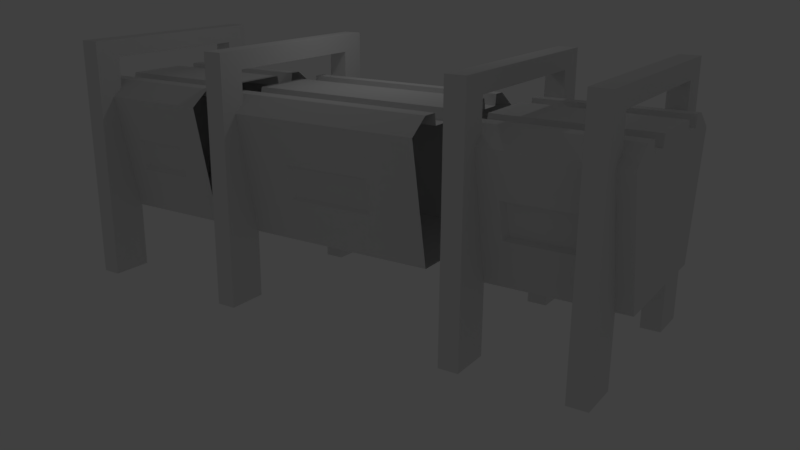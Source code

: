 # Source: house2.blend  (saved by Blender 2.79.0; exported with 4.5.12 LTS)
import bpy
from mathutils import Matrix  # noqa: F401  (used for matrix-valued properties, if any)

bpy.ops.wm.read_factory_settings(use_empty=True)
scene = bpy.context.scene
scene.name = 'Scene'

# ---- collections
col_collection_1 = bpy.data.collections.new('Collection 1'); scene.collection.children.link(col_collection_1)

# ---- materials (node trees are filled in below, after node groups)
mat_material = bpy.data.materials.new('Material')
mat_material.alpha_threshold = 0.0
mat_material.use_transparent_shadow = False
mat_material.roughness = 0.5

# ---- material node trees

# ---- world
world_world = bpy.data.worlds.new('World'); scene.world = world_world
world_world.color = (0.05088, 0.05088, 0.05088)
world_world.use_sun_shadow = False
world_world.sun_shadow_jitter_overblur = 0.0
world_world.cycles.sampling_method = 'MANUAL'

# ---- cameras
cam_camera = bpy.data.cameras.new('Camera')
cam_camera.clip_end = 100.0
cam_camera.lens = 35.0
cam_camera.sensor_width = 32.0
cam_camera.sensor_height = 18.0
cam_camera.ortho_scale = 7.314
cam_camera.dof.focus_distance = 0.0
cam_camera.dof.aperture_fstop = 128.0

# ---- lights
light_lamp = bpy.data.lights.new('Lamp', 'POINT')
light_lamp.transmission_factor = 0.0
light_lamp.cutoff_distance = 30.0
light_lamp.energy = 100.0
light_lamp.shadow_buffer_clip_start = 1.001
light_lamp.shadow_soft_size = 0.1
light_lamp.shadow_maximum_resolution = 0.006
light_lamp.use_absolute_resolution = True

# ---- meshes
me_plane_003 = bpy.data.meshes.new('Plane.003')
me_plane_003.from_pydata([(2.937, -2.94, 2.731), (-2.316, -3.978, 2.731), (-2.672, -3.534, 2.731), (-4.103, -3.55, 2.73), (-4.101, 3.461, 2.735), (-2.736, 3.481, 2.736), (-2.377, 3.963, 2.737), (2.887, 2.943, 2.743), (2.879, 4.712, 2.744), (-4.885, 4.642, 2.734), (-4.892, -4.723, 2.728), (2.983, -4.717, 2.737), (2.938, -2.94, 1.878), (-2.316, -3.978, 1.878), (-2.671, -3.534, 1.878), (-4.102, -3.55, 1.876), (-4.1, 3.461, 1.881), (-2.735, 3.481, 1.883), (-2.376, 3.962, 1.884), (2.887, 2.943, 1.889), (2.88, 4.712, 1.891), (-4.884, 4.642, 1.881), (-4.891, -4.723, 1.875), (2.984, -4.717, 1.884), (-2.379, 3.962, 3.465), (2.91, 2.952, 3.465), (-3.048, -3.021, 3.465), (-3.048, -2.512, 3.465), (-2.564, -2.449, 3.465), (-2.563, -1.558, 3.465), (-3.034, -1.456, 3.465), (-2.56, 1.405, 3.465), (2.904, -2.95, 3.465), (-3.031, 1.279, 3.465), (-2.546, 2.321, 3.465), (-3.044, 3.065, 3.465), (-2.35, -3.988, 3.465), (-3.042, 2.398, 3.465), (-2.379, 3.962, -3.1), (2.91, 2.952, -3.1), (2.904, -2.95, -3.1), (-2.35, -3.988, -3.1), (-3.048, -3.021, -3.1), (-3.048, -2.512, -3.1), (-2.564, -2.449, -3.1), (-2.563, -1.558, -3.1), (-3.034, -1.456, -3.1), (-3.031, 1.279, -3.1), (-2.56, 1.405, -3.1), (-2.546, 2.321, -3.1), (-3.042, 2.398, -3.1), (-3.044, 3.065, -3.1), (5.886, 2.982, 2.746), (5.879, 4.751, 2.747), (5.937, -2.901, 2.735), (5.982, -4.678, 2.741), (5.887, 2.982, 1.893), (5.88, 4.751, 1.894), (5.938, -2.902, 1.881), (5.983, -4.678, 1.887), (-0.4604, 3.595, 0.9723), (0.991, 3.318, 0.9723), (-0.4604, 3.595, -1.686), (0.991, 3.318, -1.686), (-0.4222, 3.458, -1.494), (0.8198, 3.181, -1.494), (-0.4222, 3.458, 0.7806), (0.8198, 3.181, 0.7806)], [], [(1, 2, 3, 4, 5, 6, 7, 8, 9, 10, 11, 0), (13, 12, 23, 22, 21, 20, 19, 18, 17, 16, 15, 14), (8, 7, 52, 53), (2, 1, 13, 14), (9, 8, 20, 21), (3, 2, 14, 15), (10, 9, 21, 22), (4, 3, 15, 16), (11, 10, 22, 23), (5, 4, 16, 17), (12, 0, 54, 58), (6, 5, 17, 18), (7, 6, 18, 19), (0, 11, 55, 54), (1, 0, 12, 13), (25, 24, 35, 37, 34, 31, 33, 30, 29, 28, 27, 26, 36, 32), (28, 44, 43, 27), (24, 38, 51, 35), (29, 45, 44, 28), (30, 46, 45, 29), (33, 47, 46, 30), (32, 40, 39, 25), (31, 48, 47, 33), (36, 41, 40, 32), (34, 49, 48, 31), (26, 42, 41, 36), (37, 50, 49, 34), (27, 43, 42, 26), (35, 51, 50, 37), (19, 20, 57, 56), (54, 55, 59, 58), (20, 8, 53, 57), (11, 23, 59, 55), (7, 19, 56, 52), (23, 12, 58, 59), (52, 56, 57, 53), (62, 64, 65, 63), (60, 24, 25, 61), (62, 38, 24, 60), (61, 25, 39, 63), (63, 39, 38, 62), (67, 65, 64, 66), (63, 65, 67, 61), (61, 67, 66, 60), (60, 66, 64, 62)])
_uv = me_plane_003.uv_layers.new(name='UVMap')
_uv.uv.foreach_set('vector', [0.2529, 0.9192, 0.2431, 0.9242, 0.2428, 0.952, 0.3792, 0.9519, 0.3795, 0.9254, 0.3889, 0.9184, 0.369, 0.816, 0.4034, 0.8161, 0.4021, 0.9671, 0.22, 0.9674, 0.22, 0.8146, 0.2545, 0.8152, 0.1705, 0.9192, 0.169, 0.8152, 0.2035, 0.8146, 0.2034, 0.9674, 0.02126, 0.967, 0.0201, 0.816, 0.05451, 0.8159, 0.03454, 0.9182, 0.0439, 0.9252, 0.04426, 0.9518, 0.1806, 0.952, 0.1804, 0.9242, 0.4034, 0.8161, 0.369, 0.816, 0.3696, 0.7576, 0.404, 0.7577, 0.8105, 0.8974, 0.8193, 0.8974, 0.8193, 0.9107, 0.8105, 0.9106, 0.4021, 0.9671, 0.4034, 0.8161, 0.42, 0.8162, 0.4187, 0.9673, 0.7882, 0.8974, 0.8105, 0.8974, 0.8105, 0.9106, 0.7882, 0.9106, 0.22, 0.9674, 0.4021, 0.9671, 0.4021, 0.9837, 0.22, 0.984, 0.6792, 0.8973, 0.7882, 0.8974, 0.7882, 0.9106, 0.6792, 0.9106, 0.22, 0.8146, 0.22, 0.9674, 0.2034, 0.9674, 0.2035, 0.8146, 0.658, 0.8973, 0.6792, 0.8973, 0.6792, 0.9106, 0.658, 0.9106, 0.9026, 0.9107, 0.9026, 0.8975, 0.9492, 0.8975, 0.9492, 0.9107, 0.6486, 0.8973, 0.658, 0.8973, 0.658, 0.9106, 0.6486, 0.9106, 0.5653, 0.8973, 0.6486, 0.8973, 0.6486, 0.9106, 0.5653, 0.9106, 0.2545, 0.8152, 0.22, 0.8146, 0.2201, 0.7563, 0.2547, 0.7569, 0.8193, 0.8974, 0.9026, 0.8975, 0.9026, 0.9107, 0.8193, 0.9107, 0.2428, 0.2564, 0.2428, 0.0989, 0.2722, 0.08472, 0.283, 0.06841, 0.2963, 0.07447, 0.3308, 0.0799, 0.3333, 0.07474, 0.3649, 0.08086, 0.365, 0.08652, 0.4333, 0.101, 0.4473, 0.1031, 0.447, 0.118, 0.471, 0.1433, 0.4124, 0.2885, 0.8788, 0.2779, 0.8788, 0.02266, 0.8977, 0.02266, 0.8977, 0.2779, 0.2428, 0.0989, 0.05085, 0.0989, 0.05085, 0.06627, 0.2428, 0.06627, 0.8442, 0.2779, 0.8442, 0.02266, 0.8788, 0.02266, 0.8788, 0.2779, 0.8254, 0.2779, 0.8254, 0.02266, 0.8442, 0.02266, 0.8442, 0.2779, 0.2599, 0.6049, 0.2599, 0.4134, 0.3396, 0.4134, 0.3396, 0.6049, 0.2428, 0.4289, 0.05085, 0.4289, 0.05085, 0.2564, 0.2428, 0.2564, 0.8061, 0.2779, 0.8061, 0.02266, 0.825, 0.02266, 0.825, 0.2779, 0.2428, 0.5855, 0.05085, 0.5855, 0.05085, 0.4289, 0.2428, 0.4289, 0.7705, 0.2779, 0.7705, 0.02266, 0.8061, 0.02266, 0.8061, 0.2779, 0.2428, 0.6204, 0.05085, 0.6204, 0.05085, 0.5855, 0.2428, 0.5855, 0.751, 0.2779, 0.751, 0.02266, 0.7705, 0.02266, 0.7705, 0.2779, 0.2428, 0.6353, 0.05085, 0.6353, 0.05085, 0.6204, 0.2428, 0.6204, 0.2428, 0.06627, 0.05085, 0.06627, 0.05085, 0.04675, 0.2428, 0.04675, 0.05451, 0.8159, 0.0201, 0.816, 0.01943, 0.7576, 0.05385, 0.7575, 0.9492, 0.8975, 0.9769, 0.8974, 0.9769, 0.9106, 0.9492, 0.9107, 0.42, 0.8162, 0.4034, 0.8161, 0.404, 0.7577, 0.4206, 0.7579, 0.22, 0.8146, 0.2035, 0.8146, 0.2035, 0.7563, 0.2201, 0.7563, 0.5653, 0.8973, 0.5653, 0.9106, 0.5186, 0.9106, 0.5186, 0.8973, 0.2035, 0.8146, 0.169, 0.8152, 0.1689, 0.7569, 0.2035, 0.7563, 0.5186, 0.8973, 0.5186, 0.9106, 0.4911, 0.9105, 0.4911, 0.8973, 0.753, 0.3387, 0.7652, 0.346, 0.7635, 0.4072, 0.7508, 0.4178, 0.1699, 0.156, 0.2428, 0.0989, 0.2428, 0.2564, 0.1699, 0.1992, 0.09221, 0.156, 0.05085, 0.0989, 0.2428, 0.0989, 0.1699, 0.156, 0.1699, 0.1992, 0.2428, 0.2564, 0.05085, 0.2564, 0.09221, 0.1992, 0.09221, 0.1992, 0.05085, 0.2564, 0.05085, 0.0989, 0.09221, 0.156, 0.8846, 0.5315, 0.752, 0.5315, 0.752, 0.4573, 0.8846, 0.4573, 0.7508, 0.4178, 0.7635, 0.4072, 0.8721, 0.4065, 0.8848, 0.4178, 0.8848, 0.4178, 0.8721, 0.4065, 0.8724, 0.3454, 0.8846, 0.3385, 0.8846, 0.3385, 0.8724, 0.3454, 0.7652, 0.346, 0.753, 0.3387])
me_plane_003.materials.append(mat_material)
me_plane_003.use_remesh_preserve_volume = False
me_plane_003.use_remesh_preserve_attributes = False
me_plane_003.use_mirror_vertex_groups = False
me_plane_003.update()
me_plane_001 = bpy.data.meshes.new('Plane.001')
me_plane_001.from_pydata([(-2.523, 3.956, 3.338), (2.767, 2.946, 3.338), (-2.707, -2.454, 3.338), (-2.707, -1.564, 3.338), (-2.703, 1.4, 3.338), (-2.69, 2.315, 3.338), (-3.188, 3.06, 3.338), (-2.493, -3.994, 3.338), (-3.191, -3.026, 3.338), (-3.191, -2.517, 3.338), (-3.177, -1.462, 3.338), (-3.174, 1.273, 3.338), (-3.186, 2.392, 3.338), (-0.6632, 3.627, 1.582), (0.9008, 3.276, 1.582), (2.76, -2.955, 3.338), (-0.6632, 3.627, -1.471), (0.9008, 3.276, -1.471), (2.76, -2.955, -3.227), (-2.493, -3.994, -3.227), (-3.191, -3.026, -3.227), (-3.191, -2.517, -3.227), (-2.707, -2.454, -3.227), (-2.707, -1.564, -3.227), (-3.177, -1.462, -3.227), (-3.174, 1.273, -3.227), (-2.703, 1.4, -3.227), (-2.69, 2.315, -3.227), (-3.186, 2.392, -3.227), (-3.188, 3.06, -3.227), (-2.467, -3.982, 3.338), (2.732, -2.954, 3.338), (2.794, -2.946, -1.726), (-2.46, -3.984, -1.726), (-2.816, -3.54, -1.726), (-4.246, -3.556, -1.727), (-4.244, 3.455, -1.723), (-2.88, 3.475, -1.721), (-2.52, 3.957, -1.72), (2.743, 2.937, -1.714), (2.736, 4.707, -1.713), (-5.028, 4.636, -1.723), (-5.035, -4.728, -1.729), (2.839, -4.722, -1.72), (2.795, -2.946, -2.579), (-2.459, -3.984, -2.579), (-2.815, -3.54, -2.579), (-4.246, -3.556, -2.581), (-4.243, 3.455, -2.576), (-2.879, 3.475, -2.574), (-2.519, 3.957, -2.573), (2.744, 2.937, -2.568), (2.737, 4.707, -2.566), (-5.027, 4.636, -2.576), (-5.034, -4.729, -2.583), (2.84, -4.722, -2.573), (2.794, -2.946, 3.274), (-2.46, -3.984, 3.274), (-2.816, -3.54, 3.274), (-4.246, -3.556, 3.273), (-4.244, 3.455, 3.277), (-2.88, 3.475, 3.279), (-2.52, 3.957, 3.28), (2.743, 2.937, 3.286), (2.736, 4.707, 3.287), (-5.028, 4.636, 3.277), (-5.035, -4.728, 3.271), (2.839, -4.722, 3.28), (2.795, -2.946, 2.421), (-2.459, -3.984, 2.421), (-2.815, -3.54, 2.421), (-4.246, -3.556, 2.419), (-4.243, 3.455, 2.424), (-2.879, 3.475, 2.426), (-2.519, 3.957, 2.427), (2.744, 2.937, 2.432), (2.737, 4.707, 2.434), (-5.027, 4.636, 2.424), (-5.034, -4.729, 2.417), (2.84, -4.722, 2.427), (5.743, 2.976, -1.711), (5.735, 4.745, -1.71), (5.793, -2.907, -1.722), (5.839, -4.684, -1.716), (5.744, 2.976, -2.564), (5.736, 4.745, -2.563), (5.794, -2.907, -2.576), (5.84, -4.684, -2.57), (5.743, 2.976, 3.289), (5.735, 4.745, 3.29), (5.793, -2.907, 3.278), (5.839, -4.684, 3.284), (5.744, 2.976, 2.436), (5.736, 4.745, 2.437), (5.794, -2.907, 2.424), (5.84, -4.684, 2.43), (-2.523, 3.956, -3.227), (2.767, 2.946, -3.227), (-0.6175, 3.398, 1.42), (0.7809, 3.047, 1.42), (-0.6175, 3.398, -1.309), (0.7809, 3.047, -1.309)], [(15, 30), (30, 31)], [(2, 22, 21, 9), (97, 18, 19, 20, 21, 22, 23, 24, 25, 26, 27, 28, 29, 96), (0, 96, 29, 6), (3, 23, 22, 2), (10, 24, 23, 3), (13, 98, 100, 16), (11, 25, 24, 10), (15, 18, 97, 1), (4, 26, 25, 11), (7, 19, 18, 15), (5, 27, 26, 4), (8, 20, 19, 7), (12, 28, 27, 5), (9, 21, 20, 8), (6, 29, 28, 12), (33, 34, 35, 36, 37, 38, 39, 40, 41, 42, 43, 32), (45, 44, 55, 54, 53, 52, 51, 50, 49, 48, 47, 46), (44, 32, 82, 86), (34, 33, 45, 46), (41, 40, 52, 53), (35, 34, 46, 47), (42, 41, 53, 54), (36, 35, 47, 48), (43, 42, 54, 55), (37, 36, 48, 49), (67, 79, 95, 91), (38, 37, 49, 50), (39, 38, 50, 51), (40, 39, 80, 81), (33, 32, 44, 45), (57, 58, 59, 60, 61, 62, 63, 64, 65, 66, 67, 56), (69, 68, 79, 78, 77, 76, 75, 74, 73, 72, 71, 70), (58, 57, 69, 70), (65, 64, 76, 77), (59, 58, 70, 71), (66, 65, 77, 78), (60, 59, 71, 72), (67, 66, 78, 79), (61, 60, 72, 73), (52, 40, 81, 85), (62, 61, 73, 74), (63, 62, 74, 75), (79, 68, 94, 95), (57, 56, 68, 69), (51, 52, 85, 84), (82, 83, 87, 86), (75, 76, 93, 92), (90, 91, 95, 94), (56, 67, 91, 90), (76, 64, 89, 93), (64, 63, 88, 89), (68, 56, 90, 94), (39, 51, 84, 80), (80, 84, 85, 81), (55, 44, 86, 87), (63, 75, 92, 88), (43, 55, 87, 83), (32, 43, 83, 82), (88, 92, 93, 89), (13, 0, 1, 14), (17, 97, 96, 16), (16, 96, 0, 13), (14, 1, 97, 17), (99, 101, 100, 98), (14, 99, 98, 13), (17, 101, 99, 14), (16, 100, 101, 17)])
_uv = me_plane_001.uv_layers.new(name='UVMap')
_uv.uv.foreach_set('vector', [0.9253, 0.2322, 0.9253, 0.05396, 0.9385, 0.05396, 0.9385, 0.2322, 0.2344, 0.245, 0.07656, 0.275, 0.02198, 0.1398, 0.04428, 0.1162, 0.04401, 0.1024, 0.05713, 0.1004, 0.1206, 0.08693, 0.1208, 0.08166, 0.1502, 0.07597, 0.1525, 0.08077, 0.1846, 0.07572, 0.197, 0.07008, 0.207, 0.08526, 0.2344, 0.09846, 0.4131, 0.09846, 0.2344, 0.09846, 0.2344, 0.06808, 0.4131, 0.06808, 0.9011, 0.2322, 0.9011, 0.05396, 0.9253, 0.05396, 0.9253, 0.2322, 0.888, 0.2322, 0.888, 0.05396, 0.9011, 0.05396, 0.9011, 0.2322, 0.8471, 0.3905, 0.8549, 0.3842, 0.9271, 0.3841, 0.9347, 0.3912, 0.1222, 0.5699, 0.1222, 0.3917, 0.1964, 0.3917, 0.1964, 0.5699, 0.4131, 0.4057, 0.2344, 0.4057, 0.2344, 0.245, 0.4131, 0.245, 0.8744, 0.2322, 0.8744, 0.05396, 0.8876, 0.05396, 0.8876, 0.2322, 0.4131, 0.5515, 0.2344, 0.5515, 0.2344, 0.4057, 0.4131, 0.4057, 0.8495, 0.2322, 0.8495, 0.05396, 0.8744, 0.05396, 0.8744, 0.2322, 0.4131, 0.5839, 0.2344, 0.5839, 0.2344, 0.5515, 0.4131, 0.5515, 0.8359, 0.2322, 0.8359, 0.05396, 0.8495, 0.05396, 0.8495, 0.2322, 0.4131, 0.5978, 0.2344, 0.5978, 0.2344, 0.5839, 0.4131, 0.5839, 0.4131, 0.06808, 0.2344, 0.06808, 0.2344, 0.04991, 0.4131, 0.04991, 0.3593, 0.8789, 0.351, 0.8831, 0.3508, 0.9064, 0.465, 0.9063, 0.4653, 0.884, 0.4732, 0.8782, 0.4565, 0.7924, 0.4854, 0.7924, 0.4843, 0.919, 0.3317, 0.9192, 0.3317, 0.7912, 0.3606, 0.7918, 0.2902, 0.8789, 0.289, 0.7917, 0.3178, 0.7912, 0.3178, 0.9192, 0.1652, 0.9189, 0.1642, 0.7924, 0.193, 0.7923, 0.1763, 0.878, 0.1841, 0.8839, 0.1844, 0.9061, 0.2987, 0.9063, 0.2985, 0.883, 0.7512, 0.9894, 0.7512, 0.9662, 0.8326, 0.9662, 0.8326, 0.9894, 0.5904, 0.966, 0.6059, 0.9661, 0.6059, 0.9892, 0.5904, 0.9892, 0.4843, 0.919, 0.4854, 0.7924, 0.4993, 0.7926, 0.4982, 0.9191, 0.5516, 0.9661, 0.5904, 0.966, 0.5904, 0.9892, 0.5516, 0.9892, 0.3317, 0.9192, 0.4843, 0.919, 0.4843, 0.9329, 0.3317, 0.9331, 0.3613, 0.9659, 0.5516, 0.9661, 0.5516, 0.9892, 0.3613, 0.9891, 0.3317, 0.7912, 0.3317, 0.9192, 0.3178, 0.9192, 0.3178, 0.7912, 0.3242, 0.9659, 0.3613, 0.9659, 0.3613, 0.9891, 0.3242, 0.9891, 0.705, 0.7898, 0.6912, 0.7898, 0.6912, 0.741, 0.7051, 0.741, 0.3079, 0.9659, 0.3242, 0.9659, 0.3242, 0.9891, 0.3079, 0.989, 0.1624, 0.9659, 0.3079, 0.9659, 0.3079, 0.989, 0.1624, 0.989, 0.4854, 0.7924, 0.4565, 0.7924, 0.457, 0.7435, 0.4859, 0.7435, 0.6059, 0.9661, 0.7512, 0.9662, 0.7512, 0.9894, 0.6059, 0.9892, 0.7326, 0.8775, 0.7243, 0.8816, 0.7241, 0.9049, 0.8384, 0.9048, 0.8387, 0.8826, 0.8465, 0.8767, 0.8298, 0.7909, 0.8587, 0.791, 0.8576, 0.9176, 0.705, 0.9178, 0.705, 0.7898, 0.7339, 0.7903, 0.6635, 0.8774, 0.6623, 0.7903, 0.6912, 0.7898, 0.6911, 0.9178, 0.5385, 0.9174, 0.5375, 0.7909, 0.5664, 0.7909, 0.5496, 0.8766, 0.5575, 0.8825, 0.5578, 0.9047, 0.672, 0.9049, 0.6718, 0.8816, 0.5904, 0.9421, 0.6059, 0.9421, 0.6059, 0.9653, 0.5904, 0.9653, 0.8576, 0.9176, 0.8587, 0.791, 0.8726, 0.7911, 0.8715, 0.9177, 0.5516, 0.9421, 0.5904, 0.9421, 0.5904, 0.9653, 0.5516, 0.9653, 0.705, 0.9178, 0.8576, 0.9176, 0.8576, 0.9315, 0.705, 0.9317, 0.3613, 0.942, 0.5516, 0.9421, 0.5516, 0.9653, 0.3613, 0.9651, 0.705, 0.7898, 0.705, 0.9178, 0.6911, 0.9178, 0.6912, 0.7898, 0.3242, 0.942, 0.3613, 0.942, 0.3613, 0.9651, 0.3242, 0.9651, 0.4993, 0.7926, 0.4854, 0.7924, 0.4859, 0.7435, 0.4998, 0.7437, 0.3079, 0.9419, 0.3242, 0.942, 0.3242, 0.9651, 0.3079, 0.9651, 0.1624, 0.9419, 0.3079, 0.9419, 0.3079, 0.9651, 0.1624, 0.9651, 0.6912, 0.7898, 0.6623, 0.7903, 0.6622, 0.7414, 0.6912, 0.741, 0.6059, 0.9421, 0.7512, 0.9423, 0.7512, 0.9654, 0.6059, 0.9653, 0.193, 0.7923, 0.1642, 0.7924, 0.1637, 0.7435, 0.1925, 0.7434, 0.8326, 0.9662, 0.8809, 0.9661, 0.8809, 0.9892, 0.8326, 0.9894, 0.5664, 0.7909, 0.5375, 0.7909, 0.537, 0.7421, 0.5658, 0.742, 0.8326, 0.9423, 0.8809, 0.9421, 0.8809, 0.9653, 0.8326, 0.9654, 0.7339, 0.7903, 0.705, 0.7898, 0.7051, 0.741, 0.7341, 0.7414, 0.8726, 0.7911, 0.8587, 0.791, 0.8592, 0.7421, 0.8731, 0.7423, 0.8587, 0.791, 0.8298, 0.7909, 0.8304, 0.7421, 0.8592, 0.7421, 0.7512, 0.9654, 0.7512, 0.9423, 0.8326, 0.9423, 0.8326, 0.9654, 0.1624, 0.9659, 0.1624, 0.989, 0.08099, 0.989, 0.08099, 0.9659, 0.08099, 0.9659, 0.08099, 0.989, 0.03297, 0.989, 0.03297, 0.9658, 0.3178, 0.7912, 0.289, 0.7917, 0.2888, 0.7428, 0.3178, 0.7424, 0.1624, 0.9419, 0.1624, 0.9651, 0.08099, 0.9651, 0.08099, 0.9419, 0.3317, 0.7912, 0.3178, 0.7912, 0.3178, 0.7424, 0.3317, 0.7424, 0.3606, 0.7918, 0.3317, 0.7912, 0.3317, 0.7424, 0.3607, 0.7429, 0.08099, 0.9419, 0.08099, 0.9651, 0.03297, 0.9651, 0.03297, 0.9419, 0.3653, 0.1463, 0.4131, 0.09846, 0.4131, 0.245, 0.3653, 0.1972, 0.2822, 0.1972, 0.2344, 0.245, 0.2344, 0.09846, 0.2822, 0.1463, 0.2822, 0.1463, 0.2344, 0.09846, 0.4131, 0.09846, 0.3653, 0.1463, 0.3653, 0.1972, 0.4131, 0.245, 0.2344, 0.245, 0.2822, 0.1972, 0.8724, 0.5275, 0.7683, 0.5232, 0.771, 0.4591, 0.875, 0.4635, 0.8491, 0.3316, 0.8583, 0.3397, 0.8549, 0.3842, 0.8471, 0.3905, 0.9367, 0.3316, 0.9271, 0.3388, 0.8583, 0.3397, 0.8491, 0.3316, 0.9347, 0.3912, 0.9271, 0.3841, 0.9271, 0.3388, 0.9367, 0.3316])
me_plane_001.materials.append(mat_material)
me_plane_001.use_remesh_preserve_volume = False
me_plane_001.use_remesh_preserve_attributes = False
me_plane_001.use_mirror_vertex_groups = False
me_plane_001.update()
me_plane_002 = bpy.data.meshes.new('Plane.002')
me_plane_002.from_pydata([(-2.995, -1.455, 4.952), (-2.992, 1.28, 4.952), (-3.006, 3.067, 4.952), (-3.009, -3.019, 4.952), (-3.009, -2.51, 4.952), (-2.526, -2.447, 4.952), (-2.522, 1.407, 4.952), (-0.4302, 3.604, 1.793), (1.093, 3.313, 1.793), (-2.311, -3.986, 4.952), (-2.508, 2.323, 4.952), (-3.004, 2.399, 4.952), (-0.4302, 3.604, -2.123), (1.093, 3.313, -2.123), (-2.995, -1.455, -4.461), (-3.006, 3.067, -4.461), (2.949, 2.954, 4.952), (2.942, -2.948, 4.952), (-2.525, -1.557, 4.952), (2.949, 2.954, -4.461), (2.942, -2.948, -4.461), (-2.311, -3.986, -4.461), (-3.009, -3.019, -4.461), (-3.009, -2.51, -4.461), (-2.526, -2.447, -4.461), (-2.525, -1.557, -4.461), (-2.992, 1.28, -4.461), (-2.522, 1.407, -4.461), (-2.508, 2.323, -4.461), (-3.004, 2.399, -4.461), (2.976, -2.938, 4.87), (-2.278, -3.977, 4.87), (-2.634, -3.533, 4.87), (-4.065, -3.549, 4.869), (-4.062, 3.462, 4.874), (-2.698, 3.483, 4.875), (-2.338, 3.964, 4.876), (2.925, 2.945, 4.882), (2.918, 4.714, 4.883), (-4.846, 4.644, 4.874), (-4.853, -4.721, 4.867), (3.021, -4.715, 4.877), (2.976, -2.939, 4.017), (-2.277, -3.977, 4.017), (-2.633, -3.533, 4.017), (-4.064, -3.549, 4.015), (-4.062, 3.462, 4.02), (-2.697, 3.483, 4.022), (-2.337, 3.964, 4.023), (2.926, 2.944, 4.029), (2.918, 4.714, 4.03), (-4.845, 4.643, 4.02), (-4.852, -4.721, 4.014), (3.022, -4.715, 4.023), (5.925, 2.983, 4.885), (5.917, 4.753, 4.887), (5.975, -2.9, 4.874), (6.021, -4.677, 4.88), (5.926, 2.983, 4.032), (5.918, 4.752, 4.033), (5.976, -2.9, 4.02), (6.022, -4.677, 4.027), (-2.341, 3.963, 4.952), (-2.341, 3.963, -4.461), (-0.3718, 3.459, 1.579), (0.9852, 3.2, 1.579), (-0.3718, 3.459, -1.91), (0.9852, 3.2, -1.91)], [], [(62, 63, 15, 2), (7, 64, 66, 12), (1, 26, 14, 0), (6, 27, 26, 1), (5, 24, 23, 4), (18, 25, 24, 5), (0, 14, 25, 18), (17, 20, 19, 16), (9, 17, 20, 21), (10, 28, 27, 6), (3, 22, 21, 9), (11, 29, 28, 10), (4, 23, 22, 3), (2, 15, 29, 11), (31, 32, 33, 34, 35, 36, 37, 38, 39, 40, 41, 30), (43, 42, 53, 52, 51, 50, 49, 48, 47, 46, 45, 44), (37, 49, 58, 54), (32, 31, 43, 44), (39, 38, 50, 51), (33, 32, 44, 45), (40, 39, 51, 52), (34, 33, 45, 46), (41, 40, 52, 53), (35, 34, 46, 47), (49, 50, 59, 58), (36, 35, 47, 48), (37, 36, 48, 49), (41, 53, 61, 57), (31, 30, 42, 43), (38, 37, 54, 55), (56, 57, 61, 60), (53, 42, 60, 61), (30, 41, 57, 56), (42, 30, 56, 60), (50, 38, 55, 59), (54, 58, 59, 55), (7, 62, 16, 8), (13, 19, 63, 12), (12, 63, 62, 7), (8, 16, 19, 13), (65, 67, 66, 64), (8, 65, 64, 7), (13, 67, 65, 8), (12, 66, 67, 13)])
_uv = me_plane_002.uv_layers.new(name='UVMap')
_uv.uv.foreach_set('vector', [0.3641, 0.07614, 0.06284, 0.07614, 0.06284, 0.04043, 0.3641, 0.04043, 0.9328, 0.3336, 0.9242, 0.3386, 0.8147, 0.3387, 0.8064, 0.3336, 0.3752, 0.325, 0.3752, 0.02381, 0.4627, 0.02381, 0.4627, 0.325, 0.8669, 0.308, 0.8669, 0.006737, 0.8824, 0.006737, 0.8824, 0.308, 0.9267, 0.308, 0.9267, 0.006737, 0.9423, 0.006737, 0.9423, 0.308, 0.8982, 0.308, 0.8982, 0.006737, 0.9267, 0.006737, 0.9267, 0.308, 0.8828, 0.308, 0.8828, 0.006737, 0.8982, 0.006737, 0.8982, 0.308, 0.3641, 0.4373, 0.06284, 0.4373, 0.06284, 0.2485, 0.3641, 0.2485, 0.3641, 0.6087, 0.3641, 0.4373, 0.06284, 0.4373, 0.06284, 0.6087, 0.8375, 0.308, 0.8375, 0.006737, 0.8669, 0.006737, 0.8669, 0.308, 0.3641, 0.6469, 0.06284, 0.6469, 0.06284, 0.6087, 0.3641, 0.6087, 0.8215, 0.308, 0.8215, 0.006737, 0.8375, 0.006737, 0.8375, 0.308, 0.3641, 0.6631, 0.06284, 0.6631, 0.06284, 0.6469, 0.3641, 0.6469, 0.3641, 0.04043, 0.06284, 0.04043, 0.06284, 0.01907, 0.3641, 0.01907, 0.4002, 0.8893, 0.3904, 0.8942, 0.3901, 0.9217, 0.5248, 0.9215, 0.5252, 0.8953, 0.5345, 0.8884, 0.5148, 0.7873, 0.5488, 0.7874, 0.5475, 0.9366, 0.3676, 0.9368, 0.3677, 0.7859, 0.4017, 0.7866, 0.3187, 0.8893, 0.3173, 0.7865, 0.3513, 0.7859, 0.3512, 0.9368, 0.1713, 0.9364, 0.1702, 0.7873, 0.2042, 0.7872, 0.1845, 0.8883, 0.1937, 0.8952, 0.194, 0.9214, 0.3287, 0.9216, 0.3285, 0.8942, 0.2222, 0.9653, 0.2222, 0.9872, 0.1454, 0.9872, 0.1454, 0.9653, 0.6259, 0.9655, 0.6405, 0.9655, 0.6405, 0.9873, 0.6259, 0.9873, 0.5475, 0.9366, 0.5488, 0.7874, 0.5652, 0.7875, 0.5639, 0.9367, 0.5893, 0.9655, 0.6259, 0.9655, 0.6259, 0.9873, 0.5893, 0.9873, 0.3676, 0.9368, 0.5475, 0.9366, 0.5476, 0.953, 0.3676, 0.9532, 0.4098, 0.9654, 0.5893, 0.9655, 0.5893, 0.9873, 0.4098, 0.9872, 0.3677, 0.7859, 0.3676, 0.9368, 0.3512, 0.9368, 0.3513, 0.7859, 0.3749, 0.9654, 0.4098, 0.9654, 0.4098, 0.9872, 0.3749, 0.9872, 0.2042, 0.7872, 0.1702, 0.7873, 0.1695, 0.7296, 0.2035, 0.7295, 0.3595, 0.9653, 0.3749, 0.9654, 0.3749, 0.9872, 0.3595, 0.9872, 0.2222, 0.9653, 0.3595, 0.9653, 0.3595, 0.9872, 0.2222, 0.9872, 0.3677, 0.7859, 0.3513, 0.7859, 0.3513, 0.7284, 0.3677, 0.7284, 0.6405, 0.9655, 0.7776, 0.9656, 0.7776, 0.9875, 0.6405, 0.9873, 0.5488, 0.7874, 0.5148, 0.7873, 0.5154, 0.7296, 0.5494, 0.7297, 0.8544, 0.9656, 0.8999, 0.9655, 0.8999, 0.9873, 0.8544, 0.9875, 0.3513, 0.7859, 0.3173, 0.7865, 0.3171, 0.7289, 0.3513, 0.7284, 0.4017, 0.7866, 0.3677, 0.7859, 0.3677, 0.7284, 0.4019, 0.7289, 0.7776, 0.9875, 0.7776, 0.9656, 0.8544, 0.9656, 0.8544, 0.9875, 0.5652, 0.7875, 0.5488, 0.7874, 0.5494, 0.7297, 0.5658, 0.7299, 0.1454, 0.9653, 0.1454, 0.9872, 0.1001, 0.9871, 0.1001, 0.9653, 0.263, 0.1384, 0.3641, 0.07614, 0.3641, 0.2485, 0.263, 0.188, 0.1377, 0.188, 0.06284, 0.2485, 0.06284, 0.07614, 0.1377, 0.1384, 0.1377, 0.1384, 0.06284, 0.07614, 0.3641, 0.07614, 0.263, 0.1384, 0.263, 0.188, 0.3641, 0.2485, 0.06284, 0.2485, 0.1377, 0.188, 0.8949, 0.5109, 0.7573, 0.529, 0.7502, 0.4745, 0.8878, 0.4564, 0.9326, 0.3879, 0.9244, 0.3827, 0.9242, 0.3386, 0.9328, 0.3336, 0.8062, 0.3879, 0.8149, 0.3829, 0.9244, 0.3827, 0.9326, 0.3879, 0.8064, 0.3336, 0.8147, 0.3387, 0.8149, 0.3829, 0.8062, 0.3879])
me_plane_002.materials.append(mat_material)
me_plane_002.use_remesh_preserve_volume = False
me_plane_002.use_remesh_preserve_attributes = False
me_plane_002.use_mirror_vertex_groups = False
me_plane_002.update()

# ---- objects
ob_plane_003 = bpy.data.objects.new('Plane.003', me_plane_003)
ob_lamp = bpy.data.objects.new('Lamp', light_lamp)
ob_camera = bpy.data.objects.new('Camera', cam_camera)
ob_plane_001 = bpy.data.objects.new('Plane.001', me_plane_001)
ob_plane_002 = bpy.data.objects.new('Plane.002', me_plane_002)

# ---- transforms, parenting, visibility, modifiers, constraints
ob_plane_003.location = (9.559, -1.055, 2.908)
ob_plane_003.rotation_euler = (-0.0, 1.571, 0.0)
ob_plane_003.lineart.crease_threshold = 0.0
ob_lamp.location = (0.2618, -2.603, 12.55)
ob_lamp.rotation_euler = (0.6503, 0.05522, 1.866)
ob_lamp.lock_rotations_4d = False
ob_lamp.empty_display_type = 'ARROWS'
ob_lamp.color = (0.0, 0.0, 0.0, 0.0)
ob_lamp.lineart.crease_threshold = 0.0
ob_camera.location = (-20.74, 28.68, 11.98)
ob_camera.rotation_euler = (1.256, 1.658e-06, 3.72)
ob_camera.lock_rotations_4d = False
ob_camera.empty_display_type = 'ARROWS'
ob_camera.color = (0.0, 0.0, 0.0, 0.0)
ob_camera.display_type = 'WIRE'
ob_camera.lineart.crease_threshold = 0.0
ob_plane_001.location = (-9.369, -1.049, 2.765)
ob_plane_001.rotation_euler = (-0.0, 1.571, 0.0)
ob_plane_001.lineart.crease_threshold = 0.0
ob_plane_002.location = (0.0347, -1.056, 2.947)
ob_plane_002.rotation_euler = (-0.0, 1.571, 0.0)
ob_plane_002.lineart.crease_threshold = 0.0

# ---- collection membership
col_collection_1.objects.link(ob_plane_003)
col_collection_1.objects.link(ob_lamp)
col_collection_1.objects.link(ob_camera)
col_collection_1.objects.link(ob_plane_001)
col_collection_1.objects.link(ob_plane_002)

# ---- scene / render settings (as saved in the file)
scene.camera = ob_camera
scene.frame_start = 1; scene.frame_end = 250; scene.frame_set(1)
scene.render.engine = 'BLENDER_EEVEE_NEXT'
scene.render.image_settings.color_depth = '16'
scene.render.image_settings.compression = 100
scene.render.dither_intensity = 0.0
scene.cycles.use_denoising = False
scene.cycles.samples = 128
scene.cycles.sampling_pattern = 'TABULATED_SOBOL'
scene.cycles.use_adaptive_sampling = False
scene.cycles.use_light_tree = False
scene.cycles.blur_glossy = 0.0
scene.cycles.sample_clamp_indirect = 0.0
scene.view_settings.view_transform = 'Standard'
bpy.context.view_layer.update()
